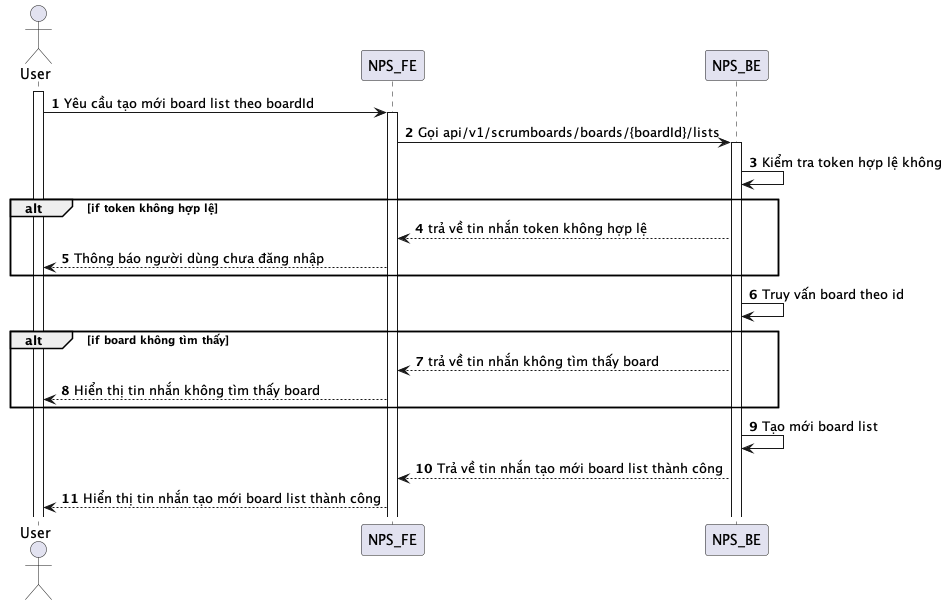

The diagram above was rendered by PlantUML. Its source (embedded in the PNG):
@startuml
autonumber
actor User
activate User
User -> NPS_FE: Yêu cầu tạo mới board list theo boardId
activate NPS_FE
NPS_FE -> NPS_BE: Gọi api/v1/scrumboards/boards/{boardId}/lists
activate NPS_BE
NPS_BE -> NPS_BE: Kiểm tra token hợp lệ không
alt if token không hợp lệ
NPS_BE --> NPS_FE: trả về tin nhắn token không hợp lệ
NPS_FE --> User: Thông báo người dùng chưa đăng nhập
end
NPS_BE -> NPS_BE: Truy vấn board theo id
alt if board không tìm thấy
NPS_BE --> NPS_FE: trả về tin nhắn không tìm thấy board
NPS_FE --> User: Hiển thị tin nhắn không tìm thấy board
end
NPS_BE -> NPS_BE: Tạo mới board list
NPS_BE --> NPS_FE: Trả về tin nhắn tạo mới board list thành công
NPS_FE --> User: Hiển thị tin nhắn tạo mới board list thành công
@enduml